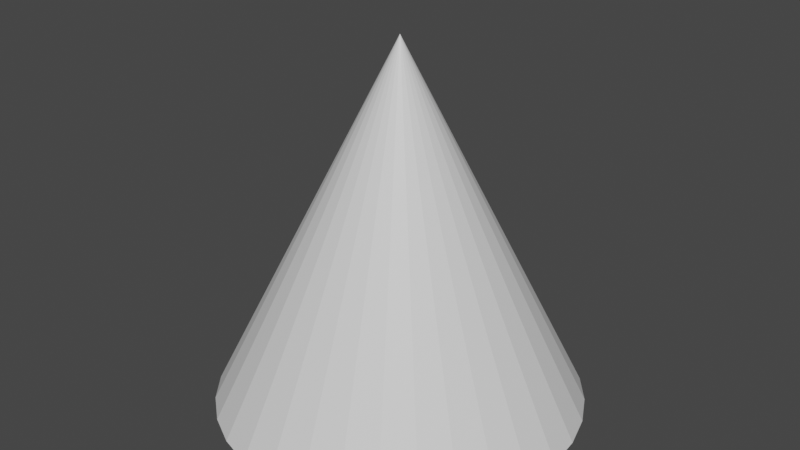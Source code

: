 # Source: cone_d1.blend  (saved by Blender 2.80.75; exported with 4.5.12 LTS)
import bpy
from mathutils import Matrix  # noqa: F401  (used for matrix-valued properties, if any)

bpy.ops.wm.read_factory_settings(use_empty=True)
scene = bpy.context.scene
scene.name = 'Scene'

# ---- collections
col_collection = bpy.data.collections.new('Collection'); scene.collection.children.link(col_collection)

# ---- materials (node trees are filled in below, after node groups)
mat_default_obj = bpy.data.materials.new('Default OBJ')
mat_default_obj.use_transparent_shadow = False

# ---- material node trees
mat_default_obj.use_nodes = True; mat_default_obj.node_tree.nodes.clear()
_N = mat_default_obj.node_tree.nodes; _L = mat_default_obj.node_tree.links
n0 = _N.new('ShaderNodeOutputMaterial'); n0.name = 'Material Output'; n0.location = (300, 300)
n1 = _N.new('ShaderNodeBsdfPrincipled'); n1.name = 'Principled BSDF'; n1.location = (10, 300)
n1.distribution = 'GGX'
n1.subsurface_method = 'BURLEY'
n1.inputs[3].default_value = 1.45
n1.inputs[27].default_value = (0.0, 0.0, 0.0, 1.0)
n1.inputs[28].default_value = 1.0
_L.new(n1.outputs[0], n0.inputs[0])
n0.is_active_output = True

# ---- world
world_world = bpy.data.worlds.new('World'); scene.world = world_world
world_world.use_nodes = True; world_world.node_tree.nodes.clear()
_N = world_world.node_tree.nodes; _L = world_world.node_tree.links
n0 = _N.new('ShaderNodeOutputWorld'); n0.name = 'World Output'; n0.location = (300, 300)
n1 = _N.new('ShaderNodeBackground'); n1.name = 'Background'; n1.location = (10, 300)
n1.inputs[0].default_value = (0.05088, 0.05088, 0.05088, 1.0)
_L.new(n1.outputs[0], n0.inputs[0])
n0.is_active_output = True
world_world.color = (0.05088, 0.05088, 0.05088)
world_world.use_sun_shadow = False
world_world.sun_shadow_jitter_overblur = 0.0

# ---- meshes
me_cone_d1 = bpy.data.meshes.new('cone d1')
me_cone_d1.from_pydata([(0.0, 0.5, 5.96e-08), (0.0, -1.192e-07, 1.0), (0.09754, 0.4904, 5.846e-08), (0.1913, 0.4619, 5.507e-08), (0.2778, 0.4157, 4.956e-08), (0.3536, 0.3536, 4.215e-08), (0.4157, 0.2778, 3.311e-08), (0.4619, 0.1913, 2.281e-08), (0.4904, 0.09754, 1.163e-08), (0.5, 0.0, 0.0), (0.4904, -0.09754, -1.163e-08), (0.4619, -0.1913, -2.281e-08), (0.4157, -0.2778, -3.311e-08), (0.3536, -0.3536, -4.215e-08), (0.2778, -0.4157, -4.956e-08), (0.1913, -0.4619, -5.507e-08), (0.09754, -0.4904, -5.846e-08), (0.0, -0.5, -5.96e-08), (-0.09754, -0.4904, -5.846e-08), (-0.1913, -0.4619, -5.507e-08), (-0.2778, -0.4157, -4.956e-08), (-0.3536, -0.3536, -4.215e-08), (-0.4157, -0.2778, -3.311e-08), (-0.4619, -0.1913, -2.281e-08), (-0.4904, -0.09754, -1.163e-08), (-0.5, 0.0, 0.0), (-0.4904, 0.09755, 1.163e-08), (-0.4619, 0.1913, 2.281e-08), (-0.4157, 0.2778, 3.311e-08), (-0.3536, 0.3536, 4.215e-08), (-0.2778, 0.4157, 4.956e-08), (-0.1913, 0.4619, 5.507e-08), (-0.09754, 0.4904, 5.846e-08)], [], [(0, 1, 2), (2, 1, 3), (3, 1, 4), (4, 1, 5), (5, 1, 6), (6, 1, 7), (7, 1, 8), (8, 1, 9), (9, 1, 10), (10, 1, 11), (11, 1, 12), (12, 1, 13), (13, 1, 14), (14, 1, 15), (15, 1, 16), (16, 1, 17), (17, 1, 18), (18, 1, 19), (19, 1, 20), (20, 1, 21), (21, 1, 22), (22, 1, 23), (23, 1, 24), (24, 1, 25), (25, 1, 26), (26, 1, 27), (27, 1, 28), (28, 1, 29), (29, 1, 30), (30, 1, 31), (31, 1, 32), (32, 1, 0), (0, 2, 3, 4, 5, 6, 7, 8, 9, 10, 11, 12, 13, 14, 15, 16, 17, 18, 19, 20, 21, 22, 23, 24, 25, 26, 27, 28, 29, 30, 31, 32)])
me_cone_d1.materials.append(mat_default_obj)
me_cone_d1.use_remesh_preserve_volume = False
me_cone_d1.use_remesh_preserve_attributes = False
me_cone_d1.use_mirror_vertex_groups = False
me_cone_d1.update()

# ---- objects
ob_cone_d1 = bpy.data.objects.new('cone d1', me_cone_d1)

# ---- transforms, parenting, visibility, modifiers, constraints
ob_cone_d1.location = (0.0, 0.0, 0.0)
ob_cone_d1.lineart.crease_threshold = 0.0

# ---- collection membership
col_collection.objects.link(ob_cone_d1)

# ---- scene / render settings (as saved in the file)
scene.frame_start = 1; scene.frame_end = 250; scene.frame_set(1)
scene.render.engine = 'BLENDER_EEVEE_NEXT'
scene.cycles.use_denoising = False
scene.cycles.samples = 128
scene.cycles.sampling_pattern = 'TABULATED_SOBOL'
scene.cycles.use_adaptive_sampling = False
scene.cycles.use_light_tree = False
scene.view_settings.view_transform = 'Filmic'
bpy.context.view_layer.update()

# ---- added for rendering (the .blend has no active camera and no usable light): camera, sun
cam_auto = bpy.data.cameras.new('AutoCamera')
cam_auto.lens = 50.0
cam_auto.sensor_width = 36.0
cam_auto.clip_end = 1000.0
ob_auto_camera = bpy.data.objects.new('AutoCamera', cam_auto)
scene.collection.objects.link(ob_auto_camera)
ob_auto_camera.location = (1.60254, -1.92304, 1.78203)
ob_auto_camera.rotation_euler = (1.09748, -7.21219e-08, 0.694738)
scene.camera = ob_auto_camera
light_auto_sun = bpy.data.lights.new('AutoSun', 'SUN')
light_auto_sun.energy = 3.0
light_auto_sun.angle = 0.0523599
ob_auto_sun = bpy.data.objects.new('AutoSun', light_auto_sun)
scene.collection.objects.link(ob_auto_sun)
ob_auto_sun.rotation_euler = (0.872665, 0.174533, 0.523599)
bpy.context.view_layer.update()

